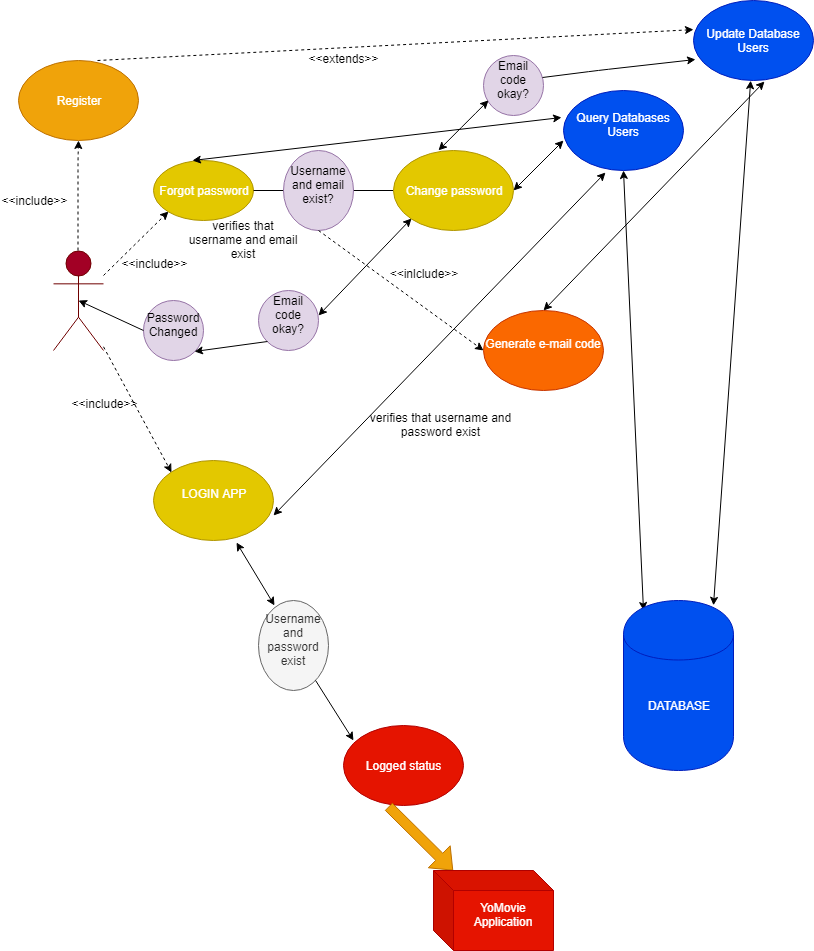

The diagram above was exported from draw.io. Its source (the exported page's mxGraphModel, read from the mxfile embedded in the PNG):
<mxGraphModel dx="870" dy="477" grid="1" gridSize="10" guides="1" tooltips="1" connect="1" arrows="1" fold="1" page="1" pageScale="1" pageWidth="850" pageHeight="1100" math="0" shadow="0">
  <root>
    <mxCell id="0" />
    <mxCell id="1" parent="0" />
    <mxCell id="B3JsSVXXDCcmky4iW4pc-2" value="Actor" style="shape=umlActor;verticalLabelPosition=bottom;labelBackgroundColor=#ffffff;verticalAlign=top;html=1;outlineConnect=0;fillColor=#a20025;strokeColor=#6F0000;fontColor=#ffffff;" parent="1" vertex="1">
      <mxGeometry x="70" y="250" width="50" height="100" as="geometry" />
    </mxCell>
    <mxCell id="B3JsSVXXDCcmky4iW4pc-5" value="" style="endArrow=classic;html=1;dashed=1;fillColor=#ffffff;" parent="1" edge="1">
      <mxGeometry width="50" height="50" relative="1" as="geometry">
        <mxPoint x="94.5" y="250" as="sourcePoint" />
        <mxPoint x="95" y="140" as="targetPoint" />
        <Array as="points">
          <mxPoint x="94.5" y="160" />
        </Array>
      </mxGeometry>
    </mxCell>
    <mxCell id="B3JsSVXXDCcmky4iW4pc-6" value="&amp;lt;&amp;lt;include&amp;gt;&amp;gt;" style="text;html=1;strokeColor=none;fillColor=none;align=center;verticalAlign=middle;whiteSpace=wrap;rounded=0;" parent="1" vertex="1">
      <mxGeometry x="20" y="190" width="60" height="20" as="geometry" />
    </mxCell>
    <mxCell id="B3JsSVXXDCcmky4iW4pc-7" value="Register" style="ellipse;whiteSpace=wrap;html=1;fillColor=#f0a30a;strokeColor=#BD7000;fontColor=#ffffff;" parent="1" vertex="1">
      <mxGeometry x="35" y="60" width="120" height="80" as="geometry" />
    </mxCell>
    <mxCell id="B3JsSVXXDCcmky4iW4pc-11" value="&amp;lt;&amp;lt;include&amp;gt;&amp;gt;&lt;br&gt;&lt;br&gt;" style="text;html=1;strokeColor=none;fillColor=none;align=center;verticalAlign=middle;whiteSpace=wrap;rounded=0;" parent="1" vertex="1">
      <mxGeometry x="150" y="260" width="40" height="20" as="geometry" />
    </mxCell>
    <mxCell id="B3JsSVXXDCcmky4iW4pc-13" value="" style="endArrow=classic;html=1;fillColor=#ffffff;dashed=1;entryX=0;entryY=1;entryDx=0;entryDy=0;" parent="1" target="B3JsSVXXDCcmky4iW4pc-15" edge="1">
      <mxGeometry width="50" height="50" relative="1" as="geometry">
        <mxPoint x="120" y="275" as="sourcePoint" />
        <mxPoint x="170" y="225" as="targetPoint" />
      </mxGeometry>
    </mxCell>
    <mxCell id="B3JsSVXXDCcmky4iW4pc-15" value="Forgot password" style="ellipse;whiteSpace=wrap;html=1;fillColor=#e3c800;strokeColor=#B09500;fontColor=#ffffff;" parent="1" vertex="1">
      <mxGeometry x="170" y="160" width="100" height="60" as="geometry" />
    </mxCell>
    <mxCell id="B3JsSVXXDCcmky4iW4pc-16" value="LOGIN APP&lt;br&gt;&lt;br&gt;" style="ellipse;whiteSpace=wrap;html=1;fillColor=#e3c800;strokeColor=#B09500;fontColor=#ffffff;" parent="1" vertex="1">
      <mxGeometry x="170" y="460" width="120" height="80" as="geometry" />
    </mxCell>
    <mxCell id="B3JsSVXXDCcmky4iW4pc-18" value="" style="endArrow=none;html=1;fillColor=#ffffff;exitX=1;exitY=0.5;exitDx=0;exitDy=0;" parent="1" source="B3JsSVXXDCcmky4iW4pc-15" target="B3JsSVXXDCcmky4iW4pc-20" edge="1">
      <mxGeometry width="50" height="50" relative="1" as="geometry">
        <mxPoint x="270" y="205" as="sourcePoint" />
        <mxPoint x="320" y="205" as="targetPoint" />
      </mxGeometry>
    </mxCell>
    <mxCell id="B3JsSVXXDCcmky4iW4pc-20" value="Change password" style="ellipse;whiteSpace=wrap;html=1;fillColor=#e3c800;strokeColor=#B09500;fontColor=#ffffff;" parent="1" vertex="1">
      <mxGeometry x="410" y="150" width="120" height="80" as="geometry" />
    </mxCell>
    <mxCell id="B3JsSVXXDCcmky4iW4pc-21" value="" style="endArrow=classic;html=1;fillColor=#ffffff;dashed=1;exitX=0.661;exitY=-0.002;exitDx=0;exitDy=0;exitPerimeter=0;" parent="1" source="B3JsSVXXDCcmky4iW4pc-7" edge="1">
      <mxGeometry width="50" height="50" relative="1" as="geometry">
        <mxPoint x="155" y="51.4000244140625" as="sourcePoint" />
        <mxPoint x="710" y="29.110486430506512" as="targetPoint" />
      </mxGeometry>
    </mxCell>
    <mxCell id="B3JsSVXXDCcmky4iW4pc-23" value="&amp;lt;&amp;lt;extends&amp;gt;&amp;gt;&lt;br&gt;&lt;br&gt;" style="text;html=1;strokeColor=none;fillColor=none;align=center;verticalAlign=middle;whiteSpace=wrap;rounded=0;" parent="1" vertex="1">
      <mxGeometry x="340" y="55" width="40" height="20" as="geometry" />
    </mxCell>
    <mxCell id="B3JsSVXXDCcmky4iW4pc-25" value="Generate e-mail code&lt;br&gt;&lt;br&gt;" style="ellipse;whiteSpace=wrap;html=1;fillColor=#fa6800;strokeColor=#C73500;fontColor=#ffffff;" parent="1" vertex="1">
      <mxGeometry x="500" y="310" width="120" height="80" as="geometry" />
    </mxCell>
    <mxCell id="B3JsSVXXDCcmky4iW4pc-27" value="&amp;lt;&amp;lt;inlclude&amp;gt;&amp;gt;&lt;br&gt;&lt;br&gt;" style="text;html=1;strokeColor=none;fillColor=none;align=center;verticalAlign=middle;whiteSpace=wrap;rounded=0;" parent="1" vertex="1">
      <mxGeometry x="420" y="270" width="40" height="20" as="geometry" />
    </mxCell>
    <mxCell id="B3JsSVXXDCcmky4iW4pc-31" value="Update Database Users" style="ellipse;whiteSpace=wrap;html=1;fillColor=#0050ef;strokeColor=#001DBC;fontColor=#ffffff;" parent="1" vertex="1">
      <mxGeometry x="710" y="0.20001220703125" width="120" height="80" as="geometry" />
    </mxCell>
    <mxCell id="B3JsSVXXDCcmky4iW4pc-32" value="Query Databases Users&lt;br&gt;&lt;br&gt;" style="ellipse;whiteSpace=wrap;html=1;fillColor=#0050ef;strokeColor=#001DBC;fontColor=#ffffff;" parent="1" vertex="1">
      <mxGeometry x="580" y="90" width="120" height="80" as="geometry" />
    </mxCell>
    <mxCell id="B3JsSVXXDCcmky4iW4pc-33" value="" style="endArrow=classic;startArrow=classic;html=1;fillColor=#ffffff;entryX=0.5;entryY=1;entryDx=0;entryDy=0;" parent="1" target="B3JsSVXXDCcmky4iW4pc-32" edge="1">
      <mxGeometry width="50" height="50" relative="1" as="geometry">
        <mxPoint x="660" y="610" as="sourcePoint" />
        <mxPoint x="630" y="220" as="targetPoint" />
      </mxGeometry>
    </mxCell>
    <mxCell id="B3JsSVXXDCcmky4iW4pc-34" value="" style="endArrow=classic;startArrow=classic;html=1;fillColor=#ffffff;" parent="1" target="B3JsSVXXDCcmky4iW4pc-31" edge="1">
      <mxGeometry width="50" height="50" relative="1" as="geometry">
        <mxPoint x="730" y="604.7999877929688" as="sourcePoint" />
        <mxPoint x="770" y="240" as="targetPoint" />
      </mxGeometry>
    </mxCell>
    <mxCell id="B3JsSVXXDCcmky4iW4pc-35" value="DATABASE" style="shape=cylinder;whiteSpace=wrap;html=1;boundedLbl=1;backgroundOutline=1;fillColor=#0050ef;strokeColor=#001DBC;fontColor=#ffffff;" parent="1" vertex="1">
      <mxGeometry x="640" y="600" width="110" height="170" as="geometry" />
    </mxCell>
    <mxCell id="B3JsSVXXDCcmky4iW4pc-36" value="" style="endArrow=classic;startArrow=classic;html=1;fillColor=#ffffff;exitX=0.392;exitY=-0.007;exitDx=0;exitDy=0;exitPerimeter=0;entryX=-0.013;entryY=0.34;entryDx=0;entryDy=0;entryPerimeter=0;" parent="1" source="B3JsSVXXDCcmky4iW4pc-15" target="B3JsSVXXDCcmky4iW4pc-32" edge="1">
      <mxGeometry width="50" height="50" relative="1" as="geometry">
        <mxPoint x="270" y="150" as="sourcePoint" />
        <mxPoint x="320" y="100" as="targetPoint" />
      </mxGeometry>
    </mxCell>
    <mxCell id="B3JsSVXXDCcmky4iW4pc-37" value="" style="endArrow=classic;html=1;fillColor=#ffffff;entryX=0;entryY=0;entryDx=0;entryDy=0;dashed=1;" parent="1" source="B3JsSVXXDCcmky4iW4pc-2" target="B3JsSVXXDCcmky4iW4pc-16" edge="1">
      <mxGeometry width="50" height="50" relative="1" as="geometry">
        <mxPoint x="105" y="400" as="sourcePoint" />
        <mxPoint x="155" y="360" as="targetPoint" />
      </mxGeometry>
    </mxCell>
    <mxCell id="B3JsSVXXDCcmky4iW4pc-38" value="&amp;lt;&amp;lt;include&amp;gt;&amp;gt;&lt;br&gt;&lt;br&gt;" style="text;html=1;strokeColor=none;fillColor=none;align=center;verticalAlign=middle;whiteSpace=wrap;rounded=0;" parent="1" vertex="1">
      <mxGeometry x="100" y="400" width="40" height="20" as="geometry" />
    </mxCell>
    <mxCell id="B3JsSVXXDCcmky4iW4pc-42" value="" style="endArrow=classic;startArrow=classic;html=1;fillColor=#ffffff;entryX=0.35;entryY=1.025;entryDx=0;entryDy=0;entryPerimeter=0;" parent="1" target="B3JsSVXXDCcmky4iW4pc-32" edge="1">
      <mxGeometry width="50" height="50" relative="1" as="geometry">
        <mxPoint x="290" y="515" as="sourcePoint" />
        <mxPoint x="340" y="465" as="targetPoint" />
      </mxGeometry>
    </mxCell>
    <mxCell id="B3JsSVXXDCcmky4iW4pc-46" value="Logged status" style="ellipse;whiteSpace=wrap;html=1;fillColor=#e51400;strokeColor=#B20000;fontColor=#ffffff;" parent="1" vertex="1">
      <mxGeometry x="360" y="725" width="120" height="80" as="geometry" />
    </mxCell>
    <mxCell id="B3JsSVXXDCcmky4iW4pc-47" value="" style="shape=flexArrow;endArrow=classic;html=1;fillColor=#f0a30a;exitX=0.377;exitY=1.015;exitDx=0;exitDy=0;exitPerimeter=0;strokeColor=#BD7000;" parent="1" source="B3JsSVXXDCcmky4iW4pc-46" target="B3JsSVXXDCcmky4iW4pc-48" edge="1">
      <mxGeometry width="50" height="50" relative="1" as="geometry">
        <mxPoint x="340" y="730" as="sourcePoint" />
        <mxPoint x="430" y="810" as="targetPoint" />
      </mxGeometry>
    </mxCell>
    <mxCell id="B3JsSVXXDCcmky4iW4pc-48" value="YoMovie Application&lt;br&gt;&lt;br&gt;" style="shape=cube;whiteSpace=wrap;html=1;boundedLbl=1;backgroundOutline=1;darkOpacity=0.05;darkOpacity2=0.1;fillColor=#e51400;strokeColor=#B20000;fontColor=#ffffff;" parent="1" vertex="1">
      <mxGeometry x="450" y="870" width="120" height="80" as="geometry" />
    </mxCell>
    <mxCell id="PZFhBMXTqJgcVl-Ws7Jv-1" value="verifies that username and password exist&lt;br&gt;&lt;br&gt;" style="text;html=1;strokeColor=none;fillColor=none;align=center;verticalAlign=middle;whiteSpace=wrap;rounded=0;" parent="1" vertex="1">
      <mxGeometry x="385" y="420" width="145" height="20" as="geometry" />
    </mxCell>
    <mxCell id="PZFhBMXTqJgcVl-Ws7Jv-4" value="verifies that username and email exist&lt;br&gt;&lt;br&gt;" style="text;html=1;strokeColor=none;fillColor=none;align=center;verticalAlign=middle;whiteSpace=wrap;rounded=0;" parent="1" vertex="1">
      <mxGeometry x="200" y="220" width="120" height="50" as="geometry" />
    </mxCell>
    <mxCell id="PZFhBMXTqJgcVl-Ws7Jv-5" value="Username and email exist?&lt;br&gt;&lt;br&gt;" style="ellipse;whiteSpace=wrap;html=1;fillColor=#e1d5e7;strokeColor=#9673a6;" parent="1" vertex="1">
      <mxGeometry x="300" y="150" width="70" height="80" as="geometry" />
    </mxCell>
    <mxCell id="PZFhBMXTqJgcVl-Ws7Jv-9" value="Username and password exist&lt;br&gt;&lt;br&gt;" style="ellipse;whiteSpace=wrap;html=1;fillColor=#f5f5f5;strokeColor=#666666;fontColor=#333333;" parent="1" vertex="1">
      <mxGeometry x="275" y="600" width="70" height="90" as="geometry" />
    </mxCell>
    <mxCell id="PZFhBMXTqJgcVl-Ws7Jv-10" value="" style="endArrow=classic;startArrow=classic;html=1;exitX=0.226;exitY=0.05;exitDx=0;exitDy=0;exitPerimeter=0;entryX=0.693;entryY=1.025;entryDx=0;entryDy=0;entryPerimeter=0;" parent="1" source="PZFhBMXTqJgcVl-Ws7Jv-9" target="B3JsSVXXDCcmky4iW4pc-16" edge="1">
      <mxGeometry width="50" height="50" relative="1" as="geometry">
        <mxPoint x="245" y="600" as="sourcePoint" />
        <mxPoint x="295" y="550" as="targetPoint" />
      </mxGeometry>
    </mxCell>
    <mxCell id="PZFhBMXTqJgcVl-Ws7Jv-11" value="" style="endArrow=classic;html=1;entryX=0.083;entryY=0.188;entryDx=0;entryDy=0;entryPerimeter=0;" parent="1" source="PZFhBMXTqJgcVl-Ws7Jv-9" target="B3JsSVXXDCcmky4iW4pc-46" edge="1">
      <mxGeometry width="50" height="50" relative="1" as="geometry">
        <mxPoint x="330" y="715" as="sourcePoint" />
        <mxPoint x="380" y="665" as="targetPoint" />
      </mxGeometry>
    </mxCell>
    <mxCell id="PZFhBMXTqJgcVl-Ws7Jv-21" value="Password Changed&lt;br&gt;&lt;br&gt;" style="ellipse;whiteSpace=wrap;html=1;aspect=fixed;fillColor=#e1d5e7;strokeColor=#9673a6;" parent="1" vertex="1">
      <mxGeometry x="160" y="300" width="60" height="60" as="geometry" />
    </mxCell>
    <mxCell id="PZFhBMXTqJgcVl-Ws7Jv-22" value="" style="endArrow=classic;startArrow=classic;html=1;entryX=0.594;entryY=1.009;entryDx=0;entryDy=0;entryPerimeter=0;" parent="1" target="B3JsSVXXDCcmky4iW4pc-31" edge="1">
      <mxGeometry width="50" height="50" relative="1" as="geometry">
        <mxPoint x="560" y="310" as="sourcePoint" />
        <mxPoint x="750" y="110" as="targetPoint" />
      </mxGeometry>
    </mxCell>
    <mxCell id="PZFhBMXTqJgcVl-Ws7Jv-24" value="" style="endArrow=classic;html=1;exitX=0.5;exitY=1;exitDx=0;exitDy=0;entryX=0;entryY=0.5;entryDx=0;entryDy=0;dashed=1;" parent="1" source="PZFhBMXTqJgcVl-Ws7Jv-5" target="B3JsSVXXDCcmky4iW4pc-25" edge="1">
      <mxGeometry width="50" height="50" relative="1" as="geometry">
        <mxPoint x="330" y="280" as="sourcePoint" />
        <mxPoint x="380" y="230" as="targetPoint" />
      </mxGeometry>
    </mxCell>
    <mxCell id="PZFhBMXTqJgcVl-Ws7Jv-26" value="" style="endArrow=classic;startArrow=classic;html=1;" parent="1" edge="1">
      <mxGeometry width="50" height="50" relative="1" as="geometry">
        <mxPoint x="530" y="190" as="sourcePoint" />
        <mxPoint x="580" y="140" as="targetPoint" />
      </mxGeometry>
    </mxCell>
    <mxCell id="PZFhBMXTqJgcVl-Ws7Jv-29" value="Email code okay?&lt;br&gt;&lt;br&gt;" style="ellipse;whiteSpace=wrap;html=1;aspect=fixed;fillColor=#e1d5e7;strokeColor=#9673a6;" parent="1" vertex="1">
      <mxGeometry x="500" y="55.227264404296875" width="60" height="60" as="geometry" />
    </mxCell>
    <mxCell id="PZFhBMXTqJgcVl-Ws7Jv-30" value="" style="endArrow=classic;startArrow=classic;html=1;" parent="1" edge="1">
      <mxGeometry width="50" height="50" relative="1" as="geometry">
        <mxPoint x="455" y="149.8636474609375" as="sourcePoint" />
        <mxPoint x="505" y="99.8636474609375" as="targetPoint" />
        <Array as="points">
          <mxPoint x="485" y="119.8636474609375" />
        </Array>
      </mxGeometry>
    </mxCell>
    <mxCell id="PZFhBMXTqJgcVl-Ws7Jv-33" value="" style="endArrow=classic;html=1;exitX=0.991;exitY=0.367;exitDx=0;exitDy=0;exitPerimeter=0;entryX=0.018;entryY=0.736;entryDx=0;entryDy=0;entryPerimeter=0;" parent="1" source="PZFhBMXTqJgcVl-Ws7Jv-29" target="B3JsSVXXDCcmky4iW4pc-31" edge="1">
      <mxGeometry width="50" height="50" relative="1" as="geometry">
        <mxPoint x="595" y="89.90908813476562" as="sourcePoint" />
        <mxPoint x="645" y="39.909088134765625" as="targetPoint" />
        <Array as="points">
          <mxPoint x="615" y="69.90908813476562" />
        </Array>
      </mxGeometry>
    </mxCell>
    <mxCell id="PZFhBMXTqJgcVl-Ws7Jv-34" value="Email code okay?&lt;br&gt;&lt;br&gt;" style="ellipse;whiteSpace=wrap;html=1;aspect=fixed;fillColor=#e1d5e7;strokeColor=#9673a6;" parent="1" vertex="1">
      <mxGeometry x="275" y="290.2272644042969" width="60" height="60" as="geometry" />
    </mxCell>
    <mxCell id="PZFhBMXTqJgcVl-Ws7Jv-35" value="" style="endArrow=classic;startArrow=classic;html=1;entryX=0;entryY=1;entryDx=0;entryDy=0;" parent="1" target="B3JsSVXXDCcmky4iW4pc-20" edge="1">
      <mxGeometry width="50" height="50" relative="1" as="geometry">
        <mxPoint x="335" y="315" as="sourcePoint" />
        <mxPoint x="385" y="265" as="targetPoint" />
      </mxGeometry>
    </mxCell>
    <mxCell id="PZFhBMXTqJgcVl-Ws7Jv-36" value="" style="endArrow=classic;html=1;entryX=1;entryY=1;entryDx=0;entryDy=0;exitX=0;exitY=1;exitDx=0;exitDy=0;" parent="1" source="PZFhBMXTqJgcVl-Ws7Jv-34" target="PZFhBMXTqJgcVl-Ws7Jv-21" edge="1">
      <mxGeometry width="50" height="50" relative="1" as="geometry">
        <mxPoint x="245" y="400" as="sourcePoint" />
        <mxPoint x="295" y="350" as="targetPoint" />
      </mxGeometry>
    </mxCell>
    <mxCell id="PZFhBMXTqJgcVl-Ws7Jv-38" value="" style="endArrow=classic;html=1;exitX=0;exitY=0.5;exitDx=0;exitDy=0;entryX=0.5;entryY=0.5;entryDx=0;entryDy=0;entryPerimeter=0;" parent="1" source="PZFhBMXTqJgcVl-Ws7Jv-21" target="B3JsSVXXDCcmky4iW4pc-2" edge="1">
      <mxGeometry width="50" height="50" relative="1" as="geometry">
        <mxPoint x="115" y="340.1363525390625" as="sourcePoint" />
        <mxPoint x="165" y="290.1363525390625" as="targetPoint" />
      </mxGeometry>
    </mxCell>
  </root>
</mxGraphModel>